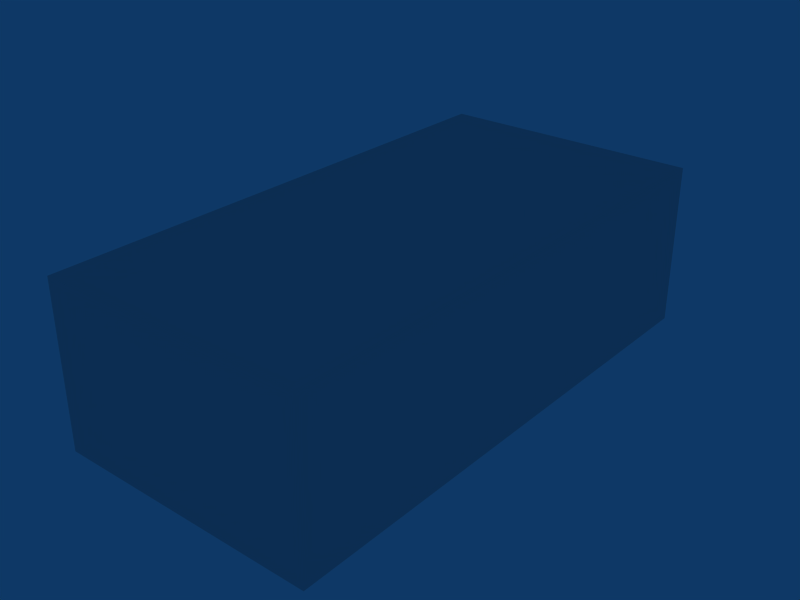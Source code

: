 # Source: object.blend  (saved by Blender 2.45.0; exported with 4.5.12 LTS)
import bpy
from mathutils import Matrix  # noqa: F401  (used for matrix-valued properties, if any)

bpy.ops.wm.read_factory_settings(use_empty=True)
scene = bpy.context.scene
scene.name = 'Scene'

# ---- collections
col_collection_1 = bpy.data.collections.new('Collection 1'); scene.collection.children.link(col_collection_1)

# ---- world
world_world = bpy.data.worlds.new('World'); scene.world = world_world
world_world.color = (0.05656, 0.2208, 0.4)
world_world.use_sun_shadow = False
world_world.sun_shadow_jitter_overblur = 0.0
world_world.cycles.sampling_method = 'MANUAL'
world_world.cycles.sample_map_resolution = 256

# ---- meshes
me_mesh = bpy.data.meshes.new('Mesh')
me_mesh.from_pydata([(3.256, -6.493, -2.0), (3.256, 6.493, -2.0), (3.256, 6.493, 2.0), (-3.256, -6.493, -2.0), (3.256, -6.493, 2.0), (-3.256, -6.493, 2.0), (-3.256, 6.493, -2.0), (-3.256, 6.493, 2.0)], [], [(0, 1, 2), (4, 0, 2), (3, 0, 4), (5, 3, 4), (6, 3, 5), (7, 6, 5), (1, 6, 7), (2, 1, 7), (4, 2, 7), (5, 4, 7)])
_uv = me_mesh.uv_layers.new(name='UVTex')
_uv.uv.foreach_set('vector', [0.3265, 0.3461, 0.9797, 0.3461, 0.9801, 0.6271, 0.3267, 0.6275, 0.3265, 0.3461, 0.9801, 0.6271, 0.3272, 0.0483, 0.6544, 0.0483, 0.6543, 0.3283, 0.3275, 0.3281, 0.3272, 0.0483, 0.6543, 0.3283, 0.3252, 0.6553, 0.9775, 0.6553, 0.9775, 0.9355, 0.3262, 0.9355, 0.3252, 0.6553, 0.9775, 0.9355, 0.3271, 0.0479, 0.6543, 0.0479, 0.6543, 0.3281, 0.3271, 0.3281, 0.3271, 0.0479, 0.6543, 0.3281, 0.0332, 0.9336, 0.0332, 0.335, 0.291, 0.335, 0.291, 0.9336, 0.0332, 0.9336, 0.291, 0.335])
me_mesh.use_remesh_preserve_volume = False
me_mesh.use_remesh_preserve_attributes = False
me_mesh.use_mirror_vertex_groups = False
me_mesh.update()

# ---- objects
ob_mesh = bpy.data.objects.new('Mesh', me_mesh)

# ---- transforms, parenting, visibility, modifiers, constraints
ob_mesh.location = (-0.01432, -0.3744, 2.0)
ob_mesh.lock_rotations_4d = False
ob_mesh.empty_display_type = 'ARROWS'
ob_mesh.color = (0.0, 0.0, 0.0, 1.0)
ob_mesh.lineart.crease_threshold = 0.0

# ---- collection membership
col_collection_1.objects.link(ob_mesh)

# ---- scene / render settings (as saved in the file)
scene.frame_start = 1; scene.frame_end = 250; scene.frame_set(1)
scene.render.engine = 'BLENDER_EEVEE_NEXT'
scene.render.image_settings.file_format = 'JPEG'
scene.render.image_settings.color_mode = 'RGB'
scene.render.image_settings.compression = 90
scene.render.resolution_x = 800
scene.render.resolution_y = 600
scene.render.pixel_aspect_x = 100.0
scene.render.pixel_aspect_y = 100.0
scene.render.fps = 25
scene.render.dither_intensity = 0.0
scene.render.use_compositing = False
scene.render.use_sequencer = False
scene.render.bake_margin = 2
scene.render.bake_bias = 0.0
scene.render.use_stamp_time = False
scene.render.use_stamp_date = False
scene.render.use_stamp_frame = False
scene.render.use_stamp_camera = False
scene.render.use_stamp_scene = False
scene.render.use_stamp_filename = False
scene.render.use_stamp_render_time = False
scene.render.stamp_font_size = 0
scene.cycles.use_denoising = False
scene.cycles.samples = 10
scene.cycles.sampling_pattern = 'TABULATED_SOBOL'
scene.cycles.light_sampling_threshold = 0.0
scene.cycles.use_adaptive_sampling = False
scene.cycles.use_light_tree = False
scene.cycles.blur_glossy = 0.0
scene.cycles.volume_bounces = 1
scene.cycles.pixel_filter_type = 'GAUSSIAN'
scene.cycles.sample_clamp_indirect = 0.0
scene.view_settings.view_transform = 'Raw'
bpy.context.view_layer.update()

# ---- added for rendering (the .blend has no active camera): camera
cam_auto = bpy.data.cameras.new('AutoCamera')
cam_auto.lens = 50.0
cam_auto.sensor_width = 36.0
cam_auto.clip_end = 1000.0
ob_auto_camera = bpy.data.objects.new('AutoCamera', cam_auto)
scene.collection.objects.link(ob_auto_camera)
ob_auto_camera.location = (13.9273, -17.1044, 13.1533)
ob_auto_camera.rotation_euler = (1.09748, -7.21219e-08, 0.694738)
scene.camera = ob_auto_camera
bpy.context.view_layer.update()
